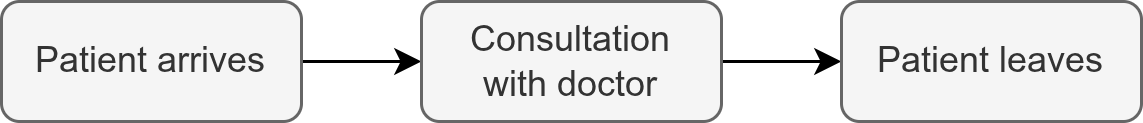

The diagram above was exported from draw.io. Its source (the exported page's mxGraphModel, read from the mxfile embedded in the PNG):
<mxGraphModel dx="442" dy="887" grid="1" gridSize="10" guides="1" tooltips="1" connect="1" arrows="1" fold="1" page="1" pageScale="1" pageWidth="827" pageHeight="1169" math="0" shadow="0">
  <root>
    <mxCell id="0" />
    <mxCell id="1" parent="0" />
    <mxCell id="ojRSn3kfGoJms9IKaOHa-4" edge="1" parent="1" source="ojRSn3kfGoJms9IKaOHa-1" style="edgeStyle=orthogonalEdgeStyle;rounded=0;orthogonalLoop=1;jettySize=auto;html=1;exitX=1;exitY=0.5;exitDx=0;exitDy=0;entryX=0;entryY=0.5;entryDx=0;entryDy=0;" target="ojRSn3kfGoJms9IKaOHa-2">
      <mxGeometry relative="1" as="geometry" />
    </mxCell>
    <mxCell id="ojRSn3kfGoJms9IKaOHa-1" parent="1" style="rounded=1;whiteSpace=wrap;html=1;fillColor=#f5f5f5;strokeColor=#666666;fontColor=#333333;" value="Patient arrives" vertex="1">
      <mxGeometry height="40" width="100" x="200" y="370" as="geometry" />
    </mxCell>
    <mxCell id="ojRSn3kfGoJms9IKaOHa-6" edge="1" parent="1" source="ojRSn3kfGoJms9IKaOHa-2" style="edgeStyle=orthogonalEdgeStyle;rounded=0;orthogonalLoop=1;jettySize=auto;html=1;exitX=1;exitY=0.5;exitDx=0;exitDy=0;entryX=0;entryY=0.5;entryDx=0;entryDy=0;" target="ojRSn3kfGoJms9IKaOHa-5">
      <mxGeometry relative="1" as="geometry" />
    </mxCell>
    <mxCell id="ojRSn3kfGoJms9IKaOHa-2" parent="1" style="rounded=1;whiteSpace=wrap;html=1;fillColor=#f5f5f5;fontColor=#333333;strokeColor=#666666;" value="Consultation&lt;div&gt;with doctor&lt;/div&gt;" vertex="1">
      <mxGeometry height="40" width="100" x="340" y="370" as="geometry" />
    </mxCell>
    <mxCell id="ojRSn3kfGoJms9IKaOHa-5" parent="1" style="rounded=1;whiteSpace=wrap;html=1;fillColor=#f5f5f5;fontColor=#333333;strokeColor=#666666;" value="Patient leaves" vertex="1">
      <mxGeometry height="40" width="100" x="480" y="370" as="geometry" />
    </mxCell>
  </root>
</mxGraphModel>